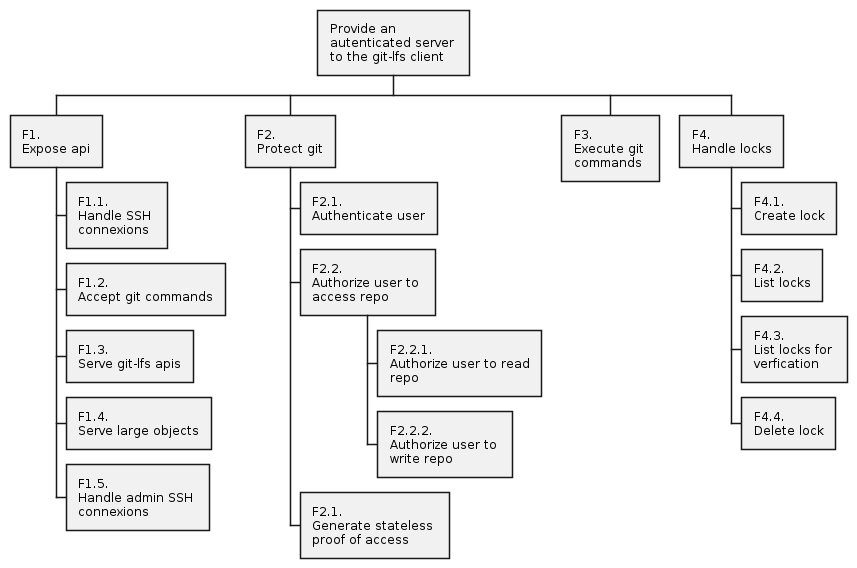

The diagram above was rendered by PlantUML. Its source (embedded in the PNG):
@startwbs functions

<style>
node {
    Padding 12
    MaximumWidth 140
}
</style>


* Provide an autenticated server to the git-lfs client
** F1. \nExpose api
*** F1.1. \nHandle SSH connexions
*** F1.2. \nAccept git commands
*** F1.3. \nServe git-lfs apis
*** F1.4. \nServe large objects
*** F1.5. \nHandle admin SSH connexions

** F2. \nProtect git
*** F2.1. \nAuthenticate user
*** F2.2. \nAuthorize user to access repo
**** F2.2.1. \nAuthorize user to read repo
**** F2.2.2. \nAuthorize user to write repo
*** F2.1. \nGenerate stateless proof of access

** F3. \nExecute git commands

** F4. \nHandle locks
*** F4.1. \nCreate lock
*** F4.2. \nList locks
*** F4.3. \nList locks for verfication
*** F4.4. \nDelete lock


@endwbs